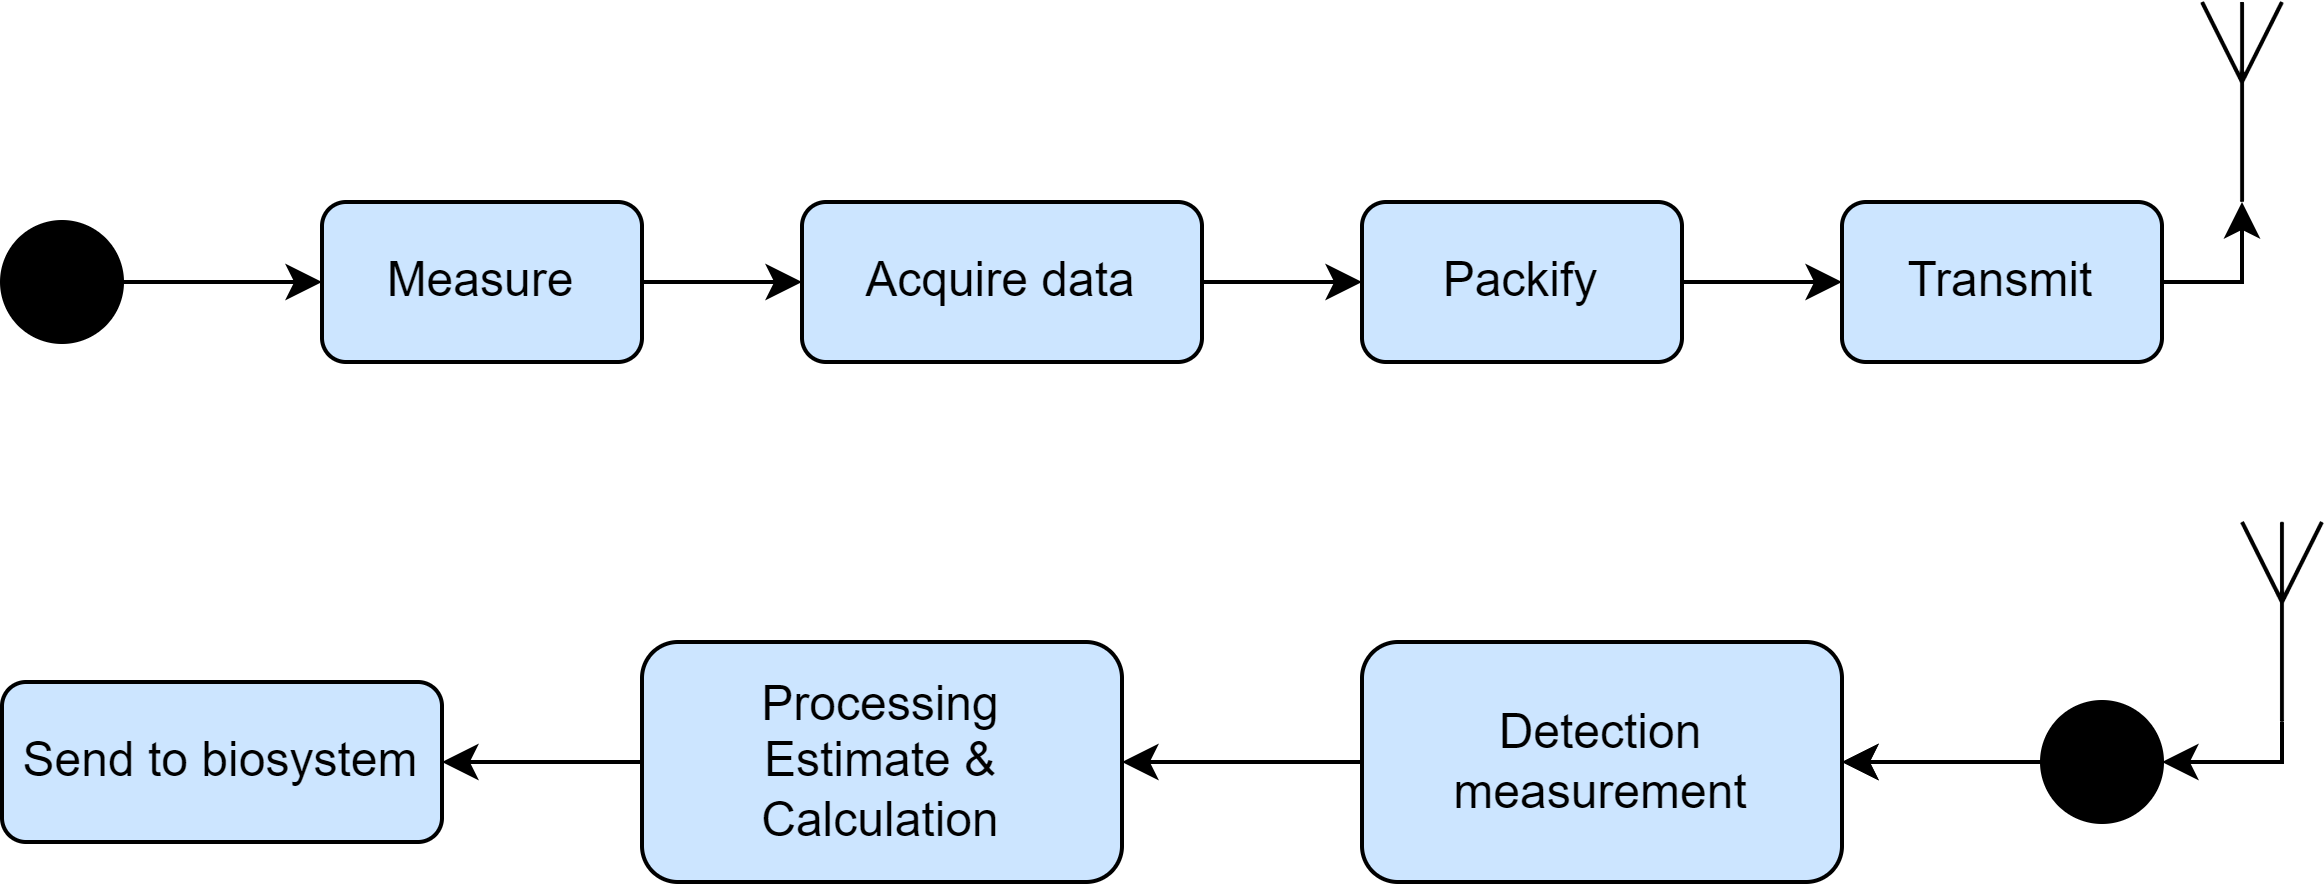

The diagram above was exported from draw.io. Its source (the exported page's mxGraphModel, read from the mxfile embedded in the PNG):
<mxGraphModel dx="1146" dy="548" grid="1" gridSize="10" guides="1" tooltips="1" connect="1" arrows="1" fold="1" page="1" pageScale="1" pageWidth="850" pageHeight="1100" math="0" shadow="0">
  <root>
    <mxCell id="0" />
    <mxCell id="1" parent="0" />
    <mxCell id="ljPXc89gKwZjr0Eas328-1" style="edgeStyle=orthogonalEdgeStyle;rounded=0;orthogonalLoop=1;jettySize=auto;html=1;entryX=0;entryY=0.5;entryDx=0;entryDy=0;" edge="1" parent="1" source="ljPXc89gKwZjr0Eas328-2" target="ljPXc89gKwZjr0Eas328-4">
      <mxGeometry relative="1" as="geometry">
        <mxPoint x="340" y="140" as="targetPoint" />
      </mxGeometry>
    </mxCell>
    <mxCell id="ljPXc89gKwZjr0Eas328-2" value="Measure" style="rounded=1;whiteSpace=wrap;html=1;fillColor=#CCE5FF;" vertex="1" parent="1">
      <mxGeometry x="200" y="120" width="80" height="40" as="geometry" />
    </mxCell>
    <mxCell id="ljPXc89gKwZjr0Eas328-3" style="edgeStyle=orthogonalEdgeStyle;rounded=0;orthogonalLoop=1;jettySize=auto;html=1;entryX=0;entryY=0.5;entryDx=0;entryDy=0;" edge="1" parent="1" source="ljPXc89gKwZjr0Eas328-4" target="ljPXc89gKwZjr0Eas328-10">
      <mxGeometry relative="1" as="geometry">
        <mxPoint x="570" y="140" as="targetPoint" />
      </mxGeometry>
    </mxCell>
    <mxCell id="ljPXc89gKwZjr0Eas328-4" value="Acquire data" style="rounded=1;whiteSpace=wrap;html=1;fillColor=#CCE5FF;" vertex="1" parent="1">
      <mxGeometry x="320" y="120" width="100" height="40" as="geometry" />
    </mxCell>
    <mxCell id="ljPXc89gKwZjr0Eas328-5" style="edgeStyle=orthogonalEdgeStyle;rounded=0;orthogonalLoop=1;jettySize=auto;html=1;entryX=1;entryY=0.5;entryDx=0;entryDy=0;" edge="1" parent="1" source="ljPXc89gKwZjr0Eas328-6" target="ljPXc89gKwZjr0Eas328-8">
      <mxGeometry relative="1" as="geometry" />
    </mxCell>
    <mxCell id="ljPXc89gKwZjr0Eas328-6" value="Detection&lt;br&gt;measurement" style="rounded=1;whiteSpace=wrap;html=1;fillColor=#CCE5FF;" vertex="1" parent="1">
      <mxGeometry x="460" y="230" width="120" height="60" as="geometry" />
    </mxCell>
    <mxCell id="ljPXc89gKwZjr0Eas328-7" style="edgeStyle=orthogonalEdgeStyle;rounded=0;orthogonalLoop=1;jettySize=auto;html=1;entryX=1;entryY=0.5;entryDx=0;entryDy=0;" edge="1" parent="1" source="ljPXc89gKwZjr0Eas328-8" target="ljPXc89gKwZjr0Eas328-13">
      <mxGeometry relative="1" as="geometry" />
    </mxCell>
    <mxCell id="ljPXc89gKwZjr0Eas328-8" value="Processing&lt;br&gt;Estimate &amp;amp; Calculation" style="rounded=1;whiteSpace=wrap;html=1;fillColor=#CCE5FF;" vertex="1" parent="1">
      <mxGeometry x="280" y="230" width="120" height="60" as="geometry" />
    </mxCell>
    <mxCell id="ljPXc89gKwZjr0Eas328-9" style="edgeStyle=orthogonalEdgeStyle;rounded=0;orthogonalLoop=1;jettySize=auto;html=1;entryX=0;entryY=0.5;entryDx=0;entryDy=0;" edge="1" parent="1" source="ljPXc89gKwZjr0Eas328-10" target="ljPXc89gKwZjr0Eas328-12">
      <mxGeometry relative="1" as="geometry" />
    </mxCell>
    <mxCell id="ljPXc89gKwZjr0Eas328-10" value="Packify" style="rounded=1;whiteSpace=wrap;html=1;fillColor=#CCE5FF;" vertex="1" parent="1">
      <mxGeometry x="460" y="120" width="80" height="40" as="geometry" />
    </mxCell>
    <mxCell id="ljPXc89gKwZjr0Eas328-11" style="edgeStyle=orthogonalEdgeStyle;rounded=0;orthogonalLoop=1;jettySize=auto;html=1;entryX=0.5;entryY=1;entryDx=0;entryDy=0;entryPerimeter=0;" edge="1" parent="1" source="ljPXc89gKwZjr0Eas328-12" target="ljPXc89gKwZjr0Eas328-14">
      <mxGeometry relative="1" as="geometry" />
    </mxCell>
    <mxCell id="ljPXc89gKwZjr0Eas328-12" value="Transmit" style="rounded=1;whiteSpace=wrap;html=1;fillColor=#CCE5FF;" vertex="1" parent="1">
      <mxGeometry x="580" y="120" width="80" height="40" as="geometry" />
    </mxCell>
    <mxCell id="ljPXc89gKwZjr0Eas328-13" value="Send to biosystem" style="rounded=1;whiteSpace=wrap;html=1;fillColor=#CCE5FF;" vertex="1" parent="1">
      <mxGeometry x="120" y="240" width="110" height="40" as="geometry" />
    </mxCell>
    <mxCell id="ljPXc89gKwZjr0Eas328-14" value="" style="verticalLabelPosition=bottom;shadow=0;dashed=0;align=center;html=1;verticalAlign=top;shape=mxgraph.electrical.radio.aerial_-_antenna_1;" vertex="1" parent="1">
      <mxGeometry x="670" y="70" width="20" height="50" as="geometry" />
    </mxCell>
    <mxCell id="ljPXc89gKwZjr0Eas328-15" style="edgeStyle=orthogonalEdgeStyle;rounded=0;orthogonalLoop=1;jettySize=auto;html=1;entryX=1;entryY=0.5;entryDx=0;entryDy=0;exitX=0;exitY=0.5;exitDx=0;exitDy=0;startArrow=none;" edge="1" parent="1" source="ljPXc89gKwZjr0Eas328-21" target="ljPXc89gKwZjr0Eas328-6">
      <mxGeometry relative="1" as="geometry">
        <Array as="points" />
      </mxGeometry>
    </mxCell>
    <mxCell id="ljPXc89gKwZjr0Eas328-16" style="edgeStyle=orthogonalEdgeStyle;rounded=0;orthogonalLoop=1;jettySize=auto;html=1;entryX=1;entryY=0.5;entryDx=0;entryDy=0;" edge="1" parent="1" source="ljPXc89gKwZjr0Eas328-17" target="ljPXc89gKwZjr0Eas328-21">
      <mxGeometry relative="1" as="geometry">
        <Array as="points">
          <mxPoint x="690" y="260" />
        </Array>
      </mxGeometry>
    </mxCell>
    <mxCell id="ljPXc89gKwZjr0Eas328-17" value="" style="verticalLabelPosition=bottom;shadow=0;dashed=0;align=center;html=1;verticalAlign=top;shape=mxgraph.electrical.radio.aerial_-_antenna_1;" vertex="1" parent="1">
      <mxGeometry x="680" y="200" width="20" height="50" as="geometry" />
    </mxCell>
    <mxCell id="ljPXc89gKwZjr0Eas328-18" style="edgeStyle=orthogonalEdgeStyle;rounded=0;orthogonalLoop=1;jettySize=auto;html=1;entryX=0;entryY=0.5;entryDx=0;entryDy=0;" edge="1" parent="1" source="ljPXc89gKwZjr0Eas328-19" target="ljPXc89gKwZjr0Eas328-2">
      <mxGeometry relative="1" as="geometry" />
    </mxCell>
    <mxCell id="ljPXc89gKwZjr0Eas328-19" value="" style="ellipse;whiteSpace=wrap;html=1;aspect=fixed;fillColor=#000000;" vertex="1" parent="1">
      <mxGeometry x="120" y="125" width="30" height="30" as="geometry" />
    </mxCell>
    <mxCell id="ljPXc89gKwZjr0Eas328-20" value="" style="edgeStyle=orthogonalEdgeStyle;rounded=0;orthogonalLoop=1;jettySize=auto;html=1;" edge="1" parent="1" source="ljPXc89gKwZjr0Eas328-21" target="ljPXc89gKwZjr0Eas328-6">
      <mxGeometry relative="1" as="geometry" />
    </mxCell>
    <mxCell id="ljPXc89gKwZjr0Eas328-21" value="" style="ellipse;whiteSpace=wrap;html=1;aspect=fixed;fillColor=#000000;" vertex="1" parent="1">
      <mxGeometry x="630" y="245" width="30" height="30" as="geometry" />
    </mxCell>
  </root>
</mxGraphModel>